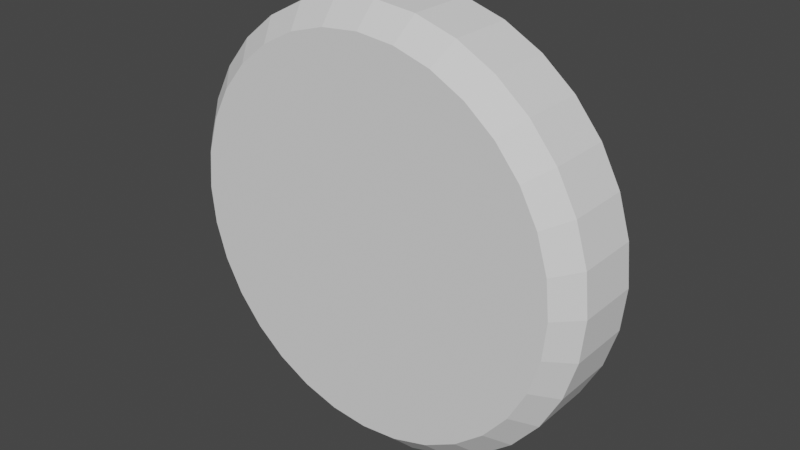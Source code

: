 # Source: Coin.blend  (saved by Blender 3.2.14; exported with 4.5.12 LTS)
import bpy
from mathutils import Matrix  # noqa: F401  (used for matrix-valued properties, if any)

bpy.ops.wm.read_factory_settings(use_empty=True)
scene = bpy.context.scene
scene.name = 'Scene'

# ---- world
world_world = bpy.data.worlds.new('World'); scene.world = world_world
world_world.use_nodes = True; world_world.node_tree.nodes.clear()
_N = world_world.node_tree.nodes; _L = world_world.node_tree.links
n0 = _N.new('ShaderNodeOutputWorld'); n0.name = 'World Output'; n0.location = (300, 300)
n1 = _N.new('ShaderNodeBackground'); n1.name = 'Background'; n1.location = (10, 300)
n1.inputs[0].default_value = (0.05088, 0.05088, 0.05088, 1.0)
_L.new(n1.outputs[0], n0.inputs[0])
n0.is_active_output = True
world_world.color = (0.05088, 0.05088, 0.05088)
world_world.use_sun_shadow = False
world_world.sun_shadow_jitter_overblur = 0.0

# ---- meshes
me_coin = bpy.data.meshes.new('Coin')
me_coin.from_pydata([(0.0, 1.0, 0.0), (-0.1951, 0.9808, 0.0), (-0.3827, 0.9239, 0.0), (-0.5556, 0.8315, 0.0), (-0.7071, 0.7071, 0.0), (-0.8315, 0.5556, 0.0), (-0.9239, 0.3827, 0.0), (-0.9808, 0.1951, 0.0), (-1.0, -4.371e-08, 0.0), (-0.9808, -0.1951, 0.0), (-0.9239, -0.3827, 0.0), (-0.8315, -0.5556, 0.0), (-0.7071, -0.7071, 0.0), (-0.5556, -0.8315, 0.0), (-0.3827, -0.9239, 0.0), (-0.1951, -0.9808, 0.0), (8.742e-08, -1.0, 0.0), (0.1951, -0.9808, 0.0), (0.3827, -0.9239, 0.0), (0.5556, -0.8315, 0.0), (0.7071, -0.7071, 0.0), (0.8315, -0.5556, 0.0), (0.9239, -0.3827, 0.0), (0.9808, -0.1951, 0.0), (1.0, 1.192e-08, 0.0), (0.9808, 0.1951, 0.0), (0.9239, 0.3827, 0.0), (0.8315, 0.5556, 0.0), (0.7071, 0.7071, 0.0), (0.5556, 0.8315, 0.0), (0.3827, 0.9239, 0.0), (0.1951, 0.9808, 0.0), (-0.1951, 0.9808, 0.1484), (-0.1752, 0.8806, 0.25), (2.608e-08, 0.8979, 0.25), (3.294e-17, 1.0, 0.1484), (-0.3827, 0.9239, 0.1484), (-0.3436, 0.8295, 0.25), (-0.5556, 0.8315, 0.1484), (-0.4988, 0.7466, 0.25), (-0.7071, 0.7071, 0.1484), (-0.6349, 0.6349, 0.25), (-0.8315, 0.5556, 0.1484), (-0.7466, 0.4988, 0.25), (-0.9239, 0.3827, 0.1484), (-0.8295, 0.3436, 0.25), (-0.9808, 0.1951, 0.1484), (-0.8806, 0.1752, 0.25), (-1.0, -3.251e-08, 0.1484), (-0.8979, -1.838e-08, 0.25), (-0.9808, -0.1951, 0.1484), (-0.8806, -0.1752, 0.25), (-0.9239, -0.3827, 0.1484), (-0.8295, -0.3436, 0.25), (-0.8315, -0.5556, 0.1484), (-0.7466, -0.4988, 0.25), (-0.7071, -0.7071, 0.1484), (-0.6349, -0.6349, 0.25), (-0.5556, -0.8315, 0.1484), (-0.4988, -0.7466, 0.25), (-0.3827, -0.9239, 0.1484), (-0.3436, -0.8295, 0.25), (-0.1951, -0.9808, 0.1484), (-0.1752, -0.8806, 0.25), (8.742e-08, -1.0, 0.1484), (7.544e-08, -0.8979, 0.25), (0.1951, -0.9808, 0.1484), (0.1752, -0.8806, 0.25), (0.3827, -0.9239, 0.1484), (0.3436, -0.8295, 0.25), (0.5556, -0.8315, 0.1484), (0.4988, -0.7466, 0.25), (0.7071, -0.7071, 0.1484), (0.6349, -0.6349, 0.25), (0.8315, -0.5556, 0.1484), (0.7466, -0.4988, 0.25), (0.9239, -0.3827, 0.1484), (0.8295, -0.3436, 0.25), (0.9808, -0.1951, 0.1484), (0.8806, -0.1752, 0.25), (1.0, 2.313e-08, 0.1484), (0.8979, 3.098e-08, 0.25), (0.9808, 0.1951, 0.1484), (0.8806, 0.1752, 0.25), (0.9239, 0.3827, 0.1484), (0.8295, 0.3436, 0.25), (0.8315, 0.5556, 0.1484), (0.7466, 0.4988, 0.25), (0.7071, 0.7071, 0.1484), (0.6349, 0.6349, 0.25), (0.5556, 0.8315, 0.1484), (0.4988, 0.7466, 0.25), (0.3827, 0.9239, 0.1484), (0.3436, 0.8295, 0.25), (0.1951, 0.9808, 0.1484), (0.1752, 0.8806, 0.25), (-0.1951, 0.9808, -0.1484), (-0.1752, 0.8806, -0.25), (2.608e-08, 0.8979, -0.25), (3.294e-17, 1.0, -0.1484), (-0.3827, 0.9239, -0.1484), (-0.3436, 0.8295, -0.25), (-0.5556, 0.8315, -0.1484), (-0.4988, 0.7466, -0.25), (-0.7071, 0.7071, -0.1484), (-0.6349, 0.6349, -0.25), (-0.8315, 0.5556, -0.1484), (-0.7466, 0.4988, -0.25), (-0.9239, 0.3827, -0.1484), (-0.8295, 0.3436, -0.25), (-0.9808, 0.1951, -0.1484), (-0.8806, 0.1752, -0.25), (-1.0, -3.251e-08, -0.1484), (-0.8979, -1.838e-08, -0.25), (-0.9808, -0.1951, -0.1484), (-0.8806, -0.1752, -0.25), (-0.9239, -0.3827, -0.1484), (-0.8295, -0.3436, -0.25), (-0.8315, -0.5556, -0.1484), (-0.7466, -0.4988, -0.25), (-0.7071, -0.7071, -0.1484), (-0.6349, -0.6349, -0.25), (-0.5556, -0.8315, -0.1484), (-0.4988, -0.7466, -0.25), (-0.3827, -0.9239, -0.1484), (-0.3436, -0.8295, -0.25), (-0.1951, -0.9808, -0.1484), (-0.1752, -0.8806, -0.25), (8.742e-08, -1.0, -0.1484), (7.544e-08, -0.8979, -0.25), (0.1951, -0.9808, -0.1484), (0.1752, -0.8806, -0.25), (0.3827, -0.9239, -0.1484), (0.3436, -0.8295, -0.25), (0.5556, -0.8315, -0.1484), (0.4988, -0.7466, -0.25), (0.7071, -0.7071, -0.1484), (0.6349, -0.6349, -0.25), (0.8315, -0.5556, -0.1484), (0.7466, -0.4988, -0.25), (0.9239, -0.3827, -0.1484), (0.8295, -0.3436, -0.25), (0.9808, -0.1951, -0.1484), (0.8806, -0.1752, -0.25), (1.0, 2.313e-08, -0.1484), (0.8979, 3.098e-08, -0.25), (0.9808, 0.1951, -0.1484), (0.8806, 0.1752, -0.25), (0.9239, 0.3827, -0.1484), (0.8295, 0.3436, -0.25), (0.8315, 0.5556, -0.1484), (0.7466, 0.4988, -0.25), (0.7071, 0.7071, -0.1484), (0.6349, 0.6349, -0.25), (0.5556, 0.8315, -0.1484), (0.4988, 0.7466, -0.25), (0.3827, 0.9239, -0.1484), (0.3436, 0.8295, -0.25), (0.1951, 0.9808, -0.1484), (0.1752, 0.8806, -0.25)], [], [(1, 32, 35, 0, 99, 96), (23, 78, 76, 22, 140, 142), (10, 52, 50, 9, 114, 116), (24, 80, 78, 23, 142, 144), (11, 54, 52, 10, 116, 118), (25, 82, 80, 24, 144, 146), (12, 56, 54, 11, 118, 120), (13, 58, 56, 12, 120, 122), (27, 86, 84, 26, 148, 150), (14, 60, 58, 13, 122, 124), (33, 37, 39, 41, 43, 45, 47, 49, 51, 53, 55, 57, 59, 61, 63, 65, 67, 69, 71, 73, 75, 77, 79, 81, 83, 85, 87, 89, 91, 93, 95, 34), (28, 88, 86, 27, 150, 152), (15, 62, 60, 14, 124, 126), (31, 94, 92, 30, 156, 158), (29, 90, 88, 28, 152, 154), (16, 64, 62, 15, 126, 128), (3, 38, 36, 2, 100, 102), (30, 92, 90, 29, 154, 156), (17, 66, 64, 16, 128, 130), (4, 40, 38, 3, 102, 104), (18, 68, 66, 17, 130, 132), (2, 36, 32, 1, 96, 100), (19, 70, 68, 18, 132, 134), (6, 44, 42, 5, 106, 108), (20, 72, 70, 19, 134, 136), (7, 46, 44, 6, 108, 110), (21, 74, 72, 20, 136, 138), (8, 48, 46, 7, 110, 112), (22, 76, 74, 21, 138, 140), (9, 50, 48, 8, 112, 114), (33, 34, 35, 32), (37, 33, 32, 36), (39, 37, 36, 38), (41, 39, 38, 40), (43, 41, 40, 42), (45, 43, 42, 44), (47, 45, 44, 46), (49, 47, 46, 48), (51, 49, 48, 50), (53, 51, 50, 52), (55, 53, 52, 54), (57, 55, 54, 56), (59, 57, 56, 58), (61, 59, 58, 60), (63, 61, 60, 62), (65, 63, 62, 64), (67, 65, 64, 66), (69, 67, 66, 68), (71, 69, 68, 70), (73, 71, 70, 72), (75, 73, 72, 74), (77, 75, 74, 76), (79, 77, 76, 78), (81, 79, 78, 80), (83, 81, 80, 82), (85, 83, 82, 84), (87, 85, 84, 86), (89, 87, 86, 88), (91, 89, 88, 90), (93, 91, 90, 92), (95, 93, 92, 94), (34, 95, 94, 35), (0, 35, 94, 31, 158, 99), (97, 98, 159, 157, 155, 153, 151, 149, 147, 145, 143, 141, 139, 137, 135, 133, 131, 129, 127, 125, 123, 121, 119, 117, 115, 113, 111, 109, 107, 105, 103, 101), (97, 96, 99, 98), (101, 100, 96, 97), (103, 102, 100, 101), (105, 104, 102, 103), (107, 106, 104, 105), (109, 108, 106, 107), (111, 110, 108, 109), (113, 112, 110, 111), (115, 114, 112, 113), (117, 116, 114, 115), (119, 118, 116, 117), (121, 120, 118, 119), (123, 122, 120, 121), (125, 124, 122, 123), (127, 126, 124, 125), (129, 128, 126, 127), (131, 130, 128, 129), (133, 132, 130, 131), (135, 134, 132, 133), (137, 136, 134, 135), (139, 138, 136, 137), (141, 140, 138, 139), (143, 142, 140, 141), (145, 144, 142, 143), (147, 146, 144, 145), (149, 148, 146, 147), (151, 150, 148, 149), (153, 152, 150, 151), (155, 154, 152, 153), (157, 156, 154, 155), (159, 158, 156, 157), (98, 99, 158, 159), (5, 42, 40, 4, 104, 106), (26, 84, 82, 25, 146, 148)])
_uv = me_coin.uv_layers.new(name='UVMap')
_uv.uv.foreach_set('vector', [0.0, 0.0, 0.0, 0.0, 0.0, 0.0, 0.0, 0.0, 0.0, 0.0, 0.0, 0.0, 0.0, 0.0, 0.0, 0.0, 0.0, 0.0, 0.0, 0.0, 0.0, 0.0, 0.0, 0.0, 0.0, 0.0, 0.0, 0.0, 0.0, 0.0, 0.0, 0.0, 0.0, 0.0, 0.0, 0.0, 0.0, 0.0, 0.0, 0.0, 0.0, 0.0, 0.0, 0.0, 0.0, 0.0, 0.0, 0.0, 0.0, 0.0, 0.0, 0.0, 0.0, 0.0, 0.0, 0.0, 0.0, 0.0, 0.0, 0.0, 0.0, 0.0, 0.0, 0.0, 0.0, 0.0, 0.0, 0.0, 0.0, 0.0, 0.0, 0.0, 0.0, 0.0, 0.0, 0.0, 0.0, 0.0, 0.0, 0.0, 0.0, 0.0, 0.0, 0.0, 0.0, 0.0, 0.0, 0.0, 0.0, 0.0, 0.0, 0.0, 0.0, 0.0, 0.0, 0.0, 0.0, 0.0, 0.0, 0.0, 0.0, 0.0, 0.0, 0.0, 0.0, 0.0, 0.0, 0.0, 0.0, 0.0, 0.0, 0.0, 0.0, 0.0, 0.0, 0.0, 0.0, 0.0, 0.0, 0.0, 0.0, 0.0, 0.0, 0.0, 0.0, 0.0, 0.0, 0.0, 0.0, 0.0, 0.0, 0.0, 0.0, 0.0, 0.0, 0.0, 0.0, 0.0, 0.0, 0.0, 0.0, 0.0, 0.0, 0.0, 0.0, 0.0, 0.0, 0.0, 0.0, 0.0, 0.0, 0.0, 0.0, 0.0, 0.0, 0.0, 0.0, 0.0, 0.0, 0.0, 0.0, 0.0, 0.0, 0.0, 0.0, 0.0, 0.0, 0.0, 0.0, 0.0, 0.0, 0.0, 0.0, 0.0, 0.0, 0.0, 0.0, 0.0, 0.0, 0.0, 0.0, 0.0, 0.0, 0.0, 0.0, 0.0, 0.0, 0.0, 0.0, 0.0, 0.0, 0.0, 0.0, 0.0, 0.0, 0.0, 0.0, 0.0, 0.0, 0.0, 0.0, 0.0, 0.0, 0.0, 0.0, 0.0, 0.0, 0.0, 0.0, 0.0, 0.0, 0.0, 0.0, 0.0, 0.0, 0.0, 0.0, 0.0, 0.0, 0.0, 0.0, 0.0, 0.0, 0.0, 0.0, 0.0, 0.0, 0.0, 0.0, 0.0, 0.0, 0.0, 0.0, 0.0, 0.0, 0.0, 0.0, 0.0, 0.0, 0.0, 0.0, 0.0, 0.0, 0.0, 0.0, 0.0, 0.0, 0.0, 0.0, 0.0, 0.0, 0.0, 0.0, 0.0, 0.0, 0.0, 0.0, 0.0, 0.0, 0.0, 0.0, 0.0, 0.0, 0.0, 0.0, 0.0, 0.0, 0.0, 0.0, 0.0, 0.0, 0.0, 0.0, 0.0, 0.0, 0.0, 0.0, 0.0, 0.0, 0.0, 0.0, 0.0, 0.0, 0.0, 0.0, 0.0, 0.0, 0.0, 0.0, 0.0, 0.0, 0.0, 0.0, 0.0, 0.0, 0.0, 0.0, 0.0, 0.0, 0.0, 0.0, 0.0, 0.0, 0.0, 0.0, 0.0, 0.0, 0.0, 0.0, 0.0, 0.0, 0.0, 0.0, 0.0, 0.0, 0.0, 0.0, 0.0, 0.0, 0.0, 0.0, 0.0, 0.0, 0.0, 0.0, 0.0, 0.0, 0.0, 0.0, 0.0, 0.0, 0.0, 0.0, 0.0, 0.0, 0.0, 0.0, 0.0, 0.0, 0.0, 0.0, 0.0, 0.0, 0.0, 0.0, 0.0, 0.0, 0.0, 0.0, 0.0, 0.0, 0.0, 0.0, 0.0, 0.0, 0.0, 0.0, 0.0, 0.0, 0.0, 0.0, 0.0, 0.0, 0.0, 0.0, 0.0, 0.0, 0.0, 0.0, 0.0, 0.0, 0.0, 0.0, 0.0, 0.0, 0.0, 0.0, 0.0, 0.0, 0.0, 0.0, 0.0, 0.0, 0.0, 0.0, 0.0, 0.0, 0.0, 0.0, 0.0, 0.0, 0.0, 0.0, 0.0, 0.0, 0.0, 0.0, 0.0, 0.0, 0.0, 0.0, 0.0, 0.0, 0.0, 0.0, 0.0, 0.0, 0.0, 0.0, 0.0, 0.0, 0.0, 0.0, 0.0, 0.0, 0.0, 0.0, 0.0, 0.0, 0.0, 0.0, 0.0, 0.0, 0.0, 0.0, 0.0, 0.0, 0.0, 0.0, 0.0, 0.0, 0.0, 0.0, 0.0, 0.0, 0.0, 0.0, 0.0, 0.0, 0.0, 0.0, 0.0, 0.0, 0.0, 0.0, 0.0, 0.0, 0.0, 0.0, 0.0, 0.0, 0.0, 0.0, 0.0, 0.0, 0.0, 0.0, 0.0, 0.0, 0.0, 0.0, 0.0, 0.0, 0.0, 0.0, 0.0, 0.0, 0.0, 0.0, 0.0, 0.0, 0.0, 0.0, 0.0, 0.0, 0.0, 0.0, 0.0, 0.0, 0.0, 0.0, 0.0, 0.0, 0.0, 0.0, 0.0, 0.0, 0.0, 0.0, 0.0, 0.0, 0.0, 0.0, 0.0, 0.0, 0.0, 0.0, 0.0, 0.0, 0.0, 0.0, 0.0, 0.0, 0.0, 0.0, 0.0, 0.0, 0.0, 0.0, 0.0, 0.0, 0.0, 0.0, 0.0, 0.0, 0.0, 0.0, 0.0, 0.0, 0.0, 0.0, 0.0, 0.0, 0.0, 0.0, 0.0, 0.0, 0.0, 0.0, 0.0, 0.0, 0.0, 0.0, 0.0, 0.0, 0.0, 0.0, 0.0, 0.0, 0.0, 0.0, 0.0, 0.0, 0.0, 0.0, 0.0, 0.0, 0.0, 0.0, 0.0, 0.0, 0.0, 0.0, 0.0, 0.0, 0.0, 0.0, 0.0, 0.0, 0.0, 0.0, 0.0, 0.0, 0.0, 0.0, 0.0, 0.0, 0.0, 0.0, 0.0, 0.0, 0.0, 0.0, 0.0, 0.0, 0.0, 0.0, 0.0, 0.0, 0.0, 0.0, 0.0, 0.0, 0.0, 0.0, 0.0, 0.0, 0.0, 0.0, 0.0, 0.0, 0.0, 0.0, 0.0, 0.0, 0.0, 0.0, 0.0, 0.0, 0.0, 0.0, 0.0, 0.0, 0.0, 0.0, 0.0, 0.0, 0.0, 0.0, 0.0, 0.0, 0.0, 0.0, 0.0, 0.0, 0.0, 0.0, 0.0, 0.0, 0.0, 0.0, 0.0, 0.0, 0.0, 0.0, 0.0, 0.0, 0.0, 0.0, 0.0, 0.0, 0.0, 0.0, 0.0, 0.0, 0.0, 0.0, 0.0, 0.0, 0.0, 0.0, 0.0, 0.0, 0.0, 0.0, 0.0, 0.0, 0.0, 0.0, 0.0, 0.0, 0.0, 0.0, 0.0, 0.0, 0.0, 0.0, 0.0, 0.0, 0.0, 0.0, 0.0, 0.0, 0.0, 0.0, 0.0, 0.0, 0.0, 0.0, 0.0, 0.0, 0.0, 0.0, 0.0, 0.0, 0.0, 0.0, 0.0, 0.0, 0.0, 0.0, 0.0, 0.0, 0.0, 0.0, 0.0, 0.0, 0.0, 0.0, 0.0, 0.0, 0.0, 0.0, 0.0, 0.0, 0.0, 0.0, 0.0, 0.0, 0.0, 0.0, 0.0, 0.0, 0.0, 0.0, 0.0, 0.0, 0.0, 0.0, 0.0, 0.0, 0.0, 0.0, 0.0, 0.0, 0.0, 0.0, 0.0, 0.0, 0.0, 0.0, 0.0, 0.0, 0.0, 0.0, 0.0, 0.0, 0.0, 0.0, 0.0, 0.0, 0.0, 0.0, 0.0, 0.0, 0.0, 0.0, 0.0, 0.0, 0.0, 0.0, 0.0, 0.0, 0.0, 0.0, 0.0, 0.0, 0.0, 0.0, 0.0, 0.0, 0.0, 0.0, 0.0, 0.0, 0.0, 0.0, 0.0, 0.0, 0.0, 0.0, 0.0, 0.0, 0.0, 0.0, 0.0, 0.0, 0.0, 0.0, 0.0, 0.0, 0.0, 0.0, 0.0, 0.0, 0.0, 0.0, 0.0, 0.0, 0.0, 0.0, 0.0, 0.0, 0.0, 0.0, 0.0, 0.0, 0.0, 0.0, 0.0, 0.0, 0.0, 0.0, 0.0, 0.0, 0.0, 0.0, 0.0, 0.0, 0.0, 0.0, 0.0, 0.0, 0.0, 0.0, 0.0, 0.0, 0.0, 0.0, 0.0, 0.0, 0.0, 0.0, 0.0, 0.0, 0.0, 0.0, 0.0, 0.0, 0.0, 0.0, 0.0, 0.0, 0.0, 0.0, 0.0, 0.0, 0.0, 0.0, 0.0, 0.0, 0.0, 0.0, 0.0, 0.0, 0.0, 0.0, 0.0, 0.0, 0.0, 0.0, 0.0, 0.0, 0.0, 0.0, 0.0, 0.0, 0.0, 0.0, 0.0, 0.0, 0.0, 0.0, 0.0, 0.0, 0.0, 0.0, 0.0, 0.0, 0.0, 0.0, 0.0, 0.0, 0.0, 0.0, 0.0, 0.0, 0.0, 0.0, 0.0, 0.0, 0.0, 0.0, 0.0, 0.0, 0.0, 0.0, 0.0, 0.0, 0.0, 0.0, 0.0, 0.0, 0.0, 0.0, 0.0, 0.0, 0.0, 0.0, 0.0, 0.0, 0.0, 0.0, 0.0, 0.0, 0.0, 0.0, 0.0, 0.0, 0.0, 0.0, 0.0, 0.0, 0.0, 0.0, 0.0, 0.0, 0.0, 0.0, 0.0, 0.0, 0.0, 0.0, 0.0, 0.0, 0.0, 0.0, 0.0, 0.0, 0.0, 0.0, 0.0, 0.0, 0.0, 0.0, 0.0, 0.0, 0.0, 0.0, 0.0, 0.0, 0.0, 0.0, 0.0, 0.0, 0.0, 0.0, 0.0, 0.0, 0.0, 0.0, 0.0, 0.0, 0.0, 0.0, 0.0, 0.0, 0.0, 0.0, 0.0, 0.0, 0.0, 0.0, 0.0, 0.0, 0.0, 0.0, 0.0, 0.0, 0.0, 0.0, 0.0, 0.0, 0.0, 0.0, 0.0, 0.0, 0.0, 0.0, 0.0, 0.0, 0.0, 0.0, 0.0, 0.0, 0.0, 0.0, 0.0, 0.0, 0.0, 0.0, 0.0, 0.0, 0.0, 0.0, 0.0, 0.0, 0.0, 0.0, 0.0, 0.0, 0.0, 0.0, 0.0, 0.0, 0.0, 0.0, 0.0, 0.0, 0.0, 0.0, 0.0, 0.0, 0.0, 0.0, 0.0, 0.0, 0.0, 0.0, 0.0, 0.0, 0.0, 0.0, 0.0, 0.0, 0.0, 0.0, 0.0, 0.0, 0.0, 0.0, 0.0, 0.0, 0.0])
me_coin.update()

# ---- objects
ob_coin = bpy.data.objects.new('Coin', me_coin)

# ---- transforms, parenting, visibility, modifiers, constraints
ob_coin.location = (0.0, 0.0, 0.0)
ob_coin.rotation_euler = (1.571, 2.22e-16, 2.22e-16)

# ---- collection membership
scene.collection.objects.link(ob_coin)

# ---- scene / render settings (as saved in the file)
scene.frame_start = 1; scene.frame_end = 250; scene.frame_set(1)
scene.render.engine = 'BLENDER_EEVEE_NEXT'
scene.cycles.sampling_pattern = 'TABULATED_SOBOL'
scene.cycles.use_light_tree = False
scene.view_settings.view_transform = 'Filmic'
bpy.context.view_layer.update()

# ---- added for rendering (the .blend has no active camera and no usable light): camera, sun
cam_auto = bpy.data.cameras.new('AutoCamera')
cam_auto.lens = 50.0
cam_auto.sensor_width = 36.0
cam_auto.clip_end = 1000.0
ob_auto_camera = bpy.data.objects.new('AutoCamera', cam_auto)
scene.collection.objects.link(ob_auto_camera)
ob_auto_camera.location = (2.65751, -3.18901, 2.126)
ob_auto_camera.rotation_euler = (1.09748, -7.21219e-08, 0.694738)
scene.camera = ob_auto_camera
light_auto_sun = bpy.data.lights.new('AutoSun', 'SUN')
light_auto_sun.energy = 3.0
light_auto_sun.angle = 0.0523599
ob_auto_sun = bpy.data.objects.new('AutoSun', light_auto_sun)
scene.collection.objects.link(ob_auto_sun)
ob_auto_sun.rotation_euler = (0.872665, 0.174533, 0.523599)
bpy.context.view_layer.update()

